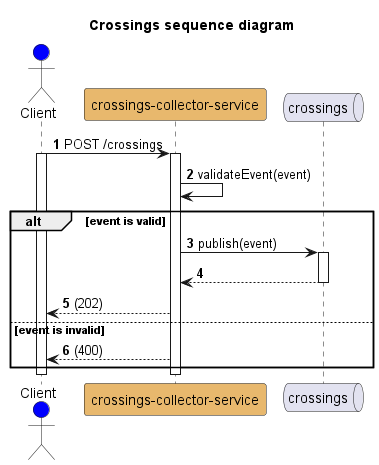

The diagram above was rendered by PlantUML. Its source (embedded in the PNG):
@startuml "crossings_sequence_diagram"
title "Crossings sequence diagram"
autonumber
actor Client #blue
participant "crossings-collector-service" as app #E8B86D
queue crossings 

Client->app: POST /crossings
activate Client
activate app
app->app: validateEvent(event)
alt event is valid
    app->crossings: publish(event)
    activate crossings
    app<--crossings
    deactivate crossings
    Client<--app: (202)
else event is invalid
    Client <-- app: (400)
end
deactivate app
deactivate Client

@enduml